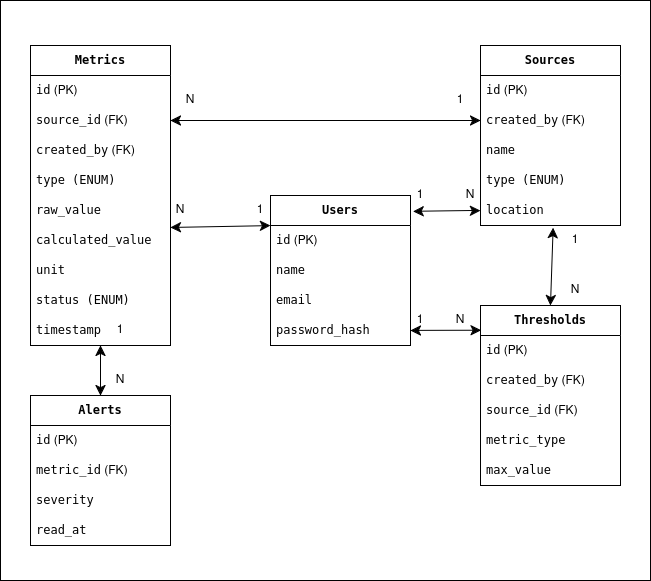

The diagram above was exported from draw.io. Its source (the exported page's mxGraphModel, read from the mxfile embedded in the PNG):
<mxGraphModel dx="1282" dy="1487" grid="1" gridSize="10" guides="1" tooltips="1" connect="1" arrows="1" fold="1" page="1" pageScale="1" pageWidth="827" pageHeight="1169" math="0" shadow="0">
  <root>
    <mxCell id="0" />
    <mxCell id="1" parent="0" />
    <mxCell id="75lDxZiLUfUX-F_v-fl6-58" parent="1" style="rounded=0;whiteSpace=wrap;html=1;" value="" vertex="1">
      <mxGeometry height="580" width="650" x="50" y="105" as="geometry" />
    </mxCell>
    <mxCell id="75lDxZiLUfUX-F_v-fl6-1" parent="1" style="swimlane;fontStyle=0;childLayout=stackLayout;horizontal=1;startSize=30;horizontalStack=0;resizeParent=1;resizeParentMax=0;resizeLast=0;collapsible=1;marginBottom=0;whiteSpace=wrap;html=1;" value="&lt;b data-path-to-node=&quot;3,2,0&quot; data-index-in-node=&quot;0&quot;&gt;&lt;code data-path-to-node=&quot;3,2,0&quot; data-index-in-node=&quot;7&quot;&gt;Metrics&lt;/code&gt;&lt;/b&gt;" vertex="1">
      <mxGeometry height="300" width="140" x="80" y="150" as="geometry" />
    </mxCell>
    <mxCell id="75lDxZiLUfUX-F_v-fl6-2" parent="75lDxZiLUfUX-F_v-fl6-1" style="text;strokeColor=none;fillColor=none;align=left;verticalAlign=middle;spacingLeft=4;spacingRight=4;overflow=hidden;points=[[0,0.5],[1,0.5]];portConstraint=eastwest;rotatable=0;whiteSpace=wrap;html=1;" value="&lt;code data-path-to-node=&quot;3,2,1,0,0&quot; data-index-in-node=&quot;0&quot;&gt;id&lt;/code&gt; (PK)" vertex="1">
      <mxGeometry height="30" width="140" y="30" as="geometry" />
    </mxCell>
    <mxCell id="75lDxZiLUfUX-F_v-fl6-3" parent="75lDxZiLUfUX-F_v-fl6-1" style="text;strokeColor=none;fillColor=none;align=left;verticalAlign=middle;spacingLeft=4;spacingRight=4;overflow=hidden;points=[[0,0.5],[1,0.5]];portConstraint=eastwest;rotatable=0;whiteSpace=wrap;html=1;" value="&lt;code data-path-to-node=&quot;3,2,1,1,0&quot; data-index-in-node=&quot;0&quot;&gt;source_id&lt;/code&gt; (FK)" vertex="1">
      <mxGeometry height="30" width="140" y="60" as="geometry" />
    </mxCell>
    <mxCell id="75lDxZiLUfUX-F_v-fl6-42" parent="75lDxZiLUfUX-F_v-fl6-1" style="text;strokeColor=none;fillColor=none;align=left;verticalAlign=middle;spacingLeft=4;spacingRight=4;overflow=hidden;points=[[0,0.5],[1,0.5]];portConstraint=eastwest;rotatable=0;whiteSpace=wrap;html=1;" value="&lt;code data-path-to-node=&quot;6,0,1,0,0&quot; data-index-in-node=&quot;7&quot;&gt;created_by&lt;/code&gt;&amp;nbsp;(FK)" vertex="1">
      <mxGeometry height="30" width="140" y="90" as="geometry" />
    </mxCell>
    <mxCell id="75lDxZiLUfUX-F_v-fl6-27" parent="75lDxZiLUfUX-F_v-fl6-1" style="text;strokeColor=none;fillColor=none;align=left;verticalAlign=middle;spacingLeft=4;spacingRight=4;overflow=hidden;points=[[0,0.5],[1,0.5]];portConstraint=eastwest;rotatable=0;whiteSpace=wrap;html=1;" value="&lt;code data-path-to-node=&quot;3,1,1,1,0&quot; data-index-in-node=&quot;6&quot;&gt;type (ENUM)&lt;/code&gt;" vertex="1">
      <mxGeometry height="30" width="140" y="120" as="geometry" />
    </mxCell>
    <mxCell id="75lDxZiLUfUX-F_v-fl6-4" parent="75lDxZiLUfUX-F_v-fl6-1" style="text;strokeColor=none;fillColor=none;align=left;verticalAlign=middle;spacingLeft=4;spacingRight=4;overflow=hidden;points=[[0,0.5],[1,0.5]];portConstraint=eastwest;rotatable=0;whiteSpace=wrap;html=1;" value="&lt;code data-path-to-node=&quot;3,2,1,2,0&quot; data-index-in-node=&quot;6&quot;&gt;raw_value&lt;/code&gt;" vertex="1">
      <mxGeometry height="30" width="140" y="150" as="geometry" />
    </mxCell>
    <mxCell id="75lDxZiLUfUX-F_v-fl6-23" parent="75lDxZiLUfUX-F_v-fl6-1" style="text;strokeColor=none;fillColor=none;align=left;verticalAlign=middle;spacingLeft=4;spacingRight=4;overflow=hidden;points=[[0,0.5],[1,0.5]];portConstraint=eastwest;rotatable=0;whiteSpace=wrap;html=1;" value="&lt;code data-path-to-node=&quot;3,2,1,2,0&quot; data-index-in-node=&quot;17&quot;&gt;calculated_value&lt;/code&gt;" vertex="1">
      <mxGeometry height="30" width="140" y="180" as="geometry" />
    </mxCell>
    <mxCell id="75lDxZiLUfUX-F_v-fl6-24" parent="75lDxZiLUfUX-F_v-fl6-1" style="text;strokeColor=none;fillColor=none;align=left;verticalAlign=middle;spacingLeft=4;spacingRight=4;overflow=hidden;points=[[0,0.5],[1,0.5]];portConstraint=eastwest;rotatable=0;whiteSpace=wrap;html=1;" value="&lt;code data-path-to-node=&quot;3,2,1,2,0&quot; data-index-in-node=&quot;35&quot;&gt;unit&lt;/code&gt;" vertex="1">
      <mxGeometry height="30" width="140" y="210" as="geometry" />
    </mxCell>
    <mxCell id="75lDxZiLUfUX-F_v-fl6-26" parent="75lDxZiLUfUX-F_v-fl6-1" style="text;strokeColor=none;fillColor=none;align=left;verticalAlign=middle;spacingLeft=4;spacingRight=4;overflow=hidden;points=[[0,0.5],[1,0.5]];portConstraint=eastwest;rotatable=0;whiteSpace=wrap;html=1;" value="&lt;code data-path-to-node=&quot;3,2,1,2,0&quot; data-index-in-node=&quot;41&quot;&gt;status (ENUM)&lt;/code&gt;" vertex="1">
      <mxGeometry height="30" width="140" y="240" as="geometry" />
    </mxCell>
    <mxCell id="75lDxZiLUfUX-F_v-fl6-25" parent="75lDxZiLUfUX-F_v-fl6-1" style="text;strokeColor=none;fillColor=none;align=left;verticalAlign=middle;spacingLeft=4;spacingRight=4;overflow=hidden;points=[[0,0.5],[1,0.5]];portConstraint=eastwest;rotatable=0;whiteSpace=wrap;html=1;" value="&lt;code data-path-to-node=&quot;3,2,1,2,0&quot; data-index-in-node=&quot;49&quot;&gt;timestamp&lt;/code&gt;" vertex="1">
      <mxGeometry height="30" width="140" y="270" as="geometry" />
    </mxCell>
    <mxCell id="75lDxZiLUfUX-F_v-fl6-9" parent="1" style="swimlane;fontStyle=0;childLayout=stackLayout;horizontal=1;startSize=30;horizontalStack=0;resizeParent=1;resizeParentMax=0;resizeLast=0;collapsible=1;marginBottom=0;whiteSpace=wrap;html=1;" value="&lt;b data-path-to-node=&quot;3,1,0&quot; data-index-in-node=&quot;0&quot;&gt;&lt;code data-path-to-node=&quot;3,1,0&quot; data-index-in-node=&quot;7&quot;&gt;Sources&lt;/code&gt;&lt;/b&gt;" vertex="1">
      <mxGeometry height="180" width="140" x="530" y="150" as="geometry" />
    </mxCell>
    <mxCell id="75lDxZiLUfUX-F_v-fl6-10" parent="75lDxZiLUfUX-F_v-fl6-9" style="text;strokeColor=none;fillColor=none;align=left;verticalAlign=middle;spacingLeft=4;spacingRight=4;overflow=hidden;points=[[0,0.5],[1,0.5]];portConstraint=eastwest;rotatable=0;whiteSpace=wrap;html=1;" value="&lt;code data-path-to-node=&quot;3,1,1,0,0&quot; data-index-in-node=&quot;0&quot;&gt;id&lt;/code&gt; (PK)" vertex="1">
      <mxGeometry height="30" width="140" y="30" as="geometry" />
    </mxCell>
    <mxCell id="75lDxZiLUfUX-F_v-fl6-47" parent="75lDxZiLUfUX-F_v-fl6-9" style="text;strokeColor=none;fillColor=none;align=left;verticalAlign=middle;spacingLeft=4;spacingRight=4;overflow=hidden;points=[[0,0.5],[1,0.5]];portConstraint=eastwest;rotatable=0;whiteSpace=wrap;html=1;" value="&lt;code data-path-to-node=&quot;6,0,1,0,0&quot; data-index-in-node=&quot;7&quot;&gt;created_by&lt;/code&gt;&amp;nbsp;(FK)" vertex="1">
      <mxGeometry height="30" width="140" y="60" as="geometry" />
    </mxCell>
    <mxCell id="75lDxZiLUfUX-F_v-fl6-11" parent="75lDxZiLUfUX-F_v-fl6-9" style="text;strokeColor=none;fillColor=none;align=left;verticalAlign=middle;spacingLeft=4;spacingRight=4;overflow=hidden;points=[[0,0.5],[1,0.5]];portConstraint=eastwest;rotatable=0;whiteSpace=wrap;html=1;" value="&lt;code data-path-to-node=&quot;3,1,1,1,0&quot; data-index-in-node=&quot;0&quot;&gt;name&lt;/code&gt;" vertex="1">
      <mxGeometry height="30" width="140" y="90" as="geometry" />
    </mxCell>
    <mxCell id="75lDxZiLUfUX-F_v-fl6-12" parent="75lDxZiLUfUX-F_v-fl6-9" style="text;strokeColor=none;fillColor=none;align=left;verticalAlign=middle;spacingLeft=4;spacingRight=4;overflow=hidden;points=[[0,0.5],[1,0.5]];portConstraint=eastwest;rotatable=0;whiteSpace=wrap;html=1;" value="&lt;code data-path-to-node=&quot;3,1,1,1,0&quot; data-index-in-node=&quot;6&quot;&gt;type (ENUM)&lt;/code&gt;" vertex="1">
      <mxGeometry height="30" width="140" y="120" as="geometry" />
    </mxCell>
    <mxCell id="75lDxZiLUfUX-F_v-fl6-22" parent="75lDxZiLUfUX-F_v-fl6-9" style="text;strokeColor=none;fillColor=none;align=left;verticalAlign=middle;spacingLeft=4;spacingRight=4;overflow=hidden;points=[[0,0.5],[1,0.5]];portConstraint=eastwest;rotatable=0;whiteSpace=wrap;html=1;" value="&lt;code data-path-to-node=&quot;3,1,1,1,0&quot; data-index-in-node=&quot;12&quot;&gt;location&lt;/code&gt;" vertex="1">
      <mxGeometry height="30" width="140" y="150" as="geometry" />
    </mxCell>
    <mxCell id="75lDxZiLUfUX-F_v-fl6-13" parent="1" style="swimlane;fontStyle=0;childLayout=stackLayout;horizontal=1;startSize=30;horizontalStack=0;resizeParent=1;resizeParentMax=0;resizeLast=0;collapsible=1;marginBottom=0;whiteSpace=wrap;html=1;" value="&lt;b data-path-to-node=&quot;3,0,0&quot; data-index-in-node=&quot;0&quot;&gt;&lt;code data-path-to-node=&quot;3,0,0&quot; data-index-in-node=&quot;7&quot;&gt;Users&lt;/code&gt;&lt;/b&gt;" vertex="1">
      <mxGeometry height="150" width="140" x="320" y="300" as="geometry" />
    </mxCell>
    <mxCell id="75lDxZiLUfUX-F_v-fl6-14" parent="75lDxZiLUfUX-F_v-fl6-13" style="text;strokeColor=none;fillColor=none;align=left;verticalAlign=middle;spacingLeft=4;spacingRight=4;overflow=hidden;points=[[0,0.5],[1,0.5]];portConstraint=eastwest;rotatable=0;whiteSpace=wrap;html=1;" value="&lt;code data-path-to-node=&quot;3,0,1,0,0&quot; data-index-in-node=&quot;0&quot;&gt;id&lt;/code&gt; (PK)" vertex="1">
      <mxGeometry height="30" width="140" y="30" as="geometry" />
    </mxCell>
    <mxCell id="75lDxZiLUfUX-F_v-fl6-15" parent="75lDxZiLUfUX-F_v-fl6-13" style="text;strokeColor=none;fillColor=none;align=left;verticalAlign=middle;spacingLeft=4;spacingRight=4;overflow=hidden;points=[[0,0.5],[1,0.5]];portConstraint=eastwest;rotatable=0;whiteSpace=wrap;html=1;" value="&lt;code data-path-to-node=&quot;3,0,1,1,0&quot; data-index-in-node=&quot;22&quot;&gt;name&lt;/code&gt;" vertex="1">
      <mxGeometry height="30" width="140" y="60" as="geometry" />
    </mxCell>
    <mxCell id="75lDxZiLUfUX-F_v-fl6-21" parent="75lDxZiLUfUX-F_v-fl6-13" style="text;strokeColor=none;fillColor=none;align=left;verticalAlign=middle;spacingLeft=4;spacingRight=4;overflow=hidden;points=[[0,0.5],[1,0.5]];portConstraint=eastwest;rotatable=0;whiteSpace=wrap;html=1;" value="&lt;code data-path-to-node=&quot;3,0,1,1,0&quot; data-index-in-node=&quot;0&quot;&gt;email&lt;/code&gt;" vertex="1">
      <mxGeometry height="30" width="140" y="90" as="geometry" />
    </mxCell>
    <mxCell id="75lDxZiLUfUX-F_v-fl6-16" parent="75lDxZiLUfUX-F_v-fl6-13" style="text;strokeColor=none;fillColor=none;align=left;verticalAlign=middle;spacingLeft=4;spacingRight=4;overflow=hidden;points=[[0,0.5],[1,0.5]];portConstraint=eastwest;rotatable=0;whiteSpace=wrap;html=1;" value="&lt;code data-path-to-node=&quot;3,0,1,1,0&quot; data-index-in-node=&quot;7&quot;&gt;password_hash&lt;/code&gt;" vertex="1">
      <mxGeometry height="30" width="140" y="120" as="geometry" />
    </mxCell>
    <mxCell id="75lDxZiLUfUX-F_v-fl6-5" parent="1" style="swimlane;fontStyle=0;childLayout=stackLayout;horizontal=1;startSize=30;horizontalStack=0;resizeParent=1;resizeParentMax=0;resizeLast=0;collapsible=1;marginBottom=0;whiteSpace=wrap;html=1;" value="&lt;b data-path-to-node=&quot;3,3,0&quot; data-index-in-node=&quot;0&quot;&gt;&lt;code data-path-to-node=&quot;3,3,0&quot; data-index-in-node=&quot;7&quot;&gt;Thresholds&lt;/code&gt;&lt;/b&gt;" vertex="1">
      <mxGeometry height="180" width="140" x="530" y="410" as="geometry" />
    </mxCell>
    <mxCell id="75lDxZiLUfUX-F_v-fl6-6" parent="75lDxZiLUfUX-F_v-fl6-5" style="text;strokeColor=none;fillColor=none;align=left;verticalAlign=middle;spacingLeft=4;spacingRight=4;overflow=hidden;points=[[0,0.5],[1,0.5]];portConstraint=eastwest;rotatable=0;whiteSpace=wrap;html=1;" value="&lt;code data-path-to-node=&quot;3,3,1,0,0&quot; data-index-in-node=&quot;0&quot;&gt;id&lt;/code&gt; (PK)" vertex="1">
      <mxGeometry height="30" width="140" y="30" as="geometry" />
    </mxCell>
    <mxCell id="75lDxZiLUfUX-F_v-fl6-54" parent="75lDxZiLUfUX-F_v-fl6-5" style="text;strokeColor=none;fillColor=none;align=left;verticalAlign=middle;spacingLeft=4;spacingRight=4;overflow=hidden;points=[[0,0.5],[1,0.5]];portConstraint=eastwest;rotatable=0;whiteSpace=wrap;html=1;" value="&lt;code data-path-to-node=&quot;6,0,1,0,0&quot; data-index-in-node=&quot;7&quot;&gt;created_by&lt;/code&gt;&amp;nbsp;(FK)" vertex="1">
      <mxGeometry height="30" width="140" y="60" as="geometry" />
    </mxCell>
    <mxCell id="75lDxZiLUfUX-F_v-fl6-7" parent="75lDxZiLUfUX-F_v-fl6-5" style="text;strokeColor=none;fillColor=none;align=left;verticalAlign=middle;spacingLeft=4;spacingRight=4;overflow=hidden;points=[[0,0.5],[1,0.5]];portConstraint=eastwest;rotatable=0;whiteSpace=wrap;html=1;" value="&lt;code data-path-to-node=&quot;3,3,1,1,0&quot; data-index-in-node=&quot;0&quot;&gt;source_id&lt;/code&gt; (FK)" vertex="1">
      <mxGeometry height="30" width="140" y="90" as="geometry" />
    </mxCell>
    <mxCell id="75lDxZiLUfUX-F_v-fl6-28" parent="75lDxZiLUfUX-F_v-fl6-5" style="text;strokeColor=none;fillColor=none;align=left;verticalAlign=middle;spacingLeft=4;spacingRight=4;overflow=hidden;points=[[0,0.5],[1,0.5]];portConstraint=eastwest;rotatable=0;whiteSpace=wrap;html=1;" value="&lt;code data-path-to-node=&quot;3,3,1,2,0&quot; data-index-in-node=&quot;0&quot;&gt;metric_type&lt;/code&gt;" vertex="1">
      <mxGeometry height="30" width="140" y="120" as="geometry" />
    </mxCell>
    <mxCell id="75lDxZiLUfUX-F_v-fl6-8" parent="75lDxZiLUfUX-F_v-fl6-5" style="text;strokeColor=none;fillColor=none;align=left;verticalAlign=middle;spacingLeft=4;spacingRight=4;overflow=hidden;points=[[0,0.5],[1,0.5]];portConstraint=eastwest;rotatable=0;whiteSpace=wrap;html=1;" value="&lt;code data-path-to-node=&quot;3,3,1,2,0&quot; data-index-in-node=&quot;13&quot;&gt;max_value&lt;/code&gt;" vertex="1">
      <mxGeometry height="30" width="140" y="150" as="geometry" />
    </mxCell>
    <mxCell id="75lDxZiLUfUX-F_v-fl6-17" parent="1" style="swimlane;fontStyle=0;childLayout=stackLayout;horizontal=1;startSize=30;horizontalStack=0;resizeParent=1;resizeParentMax=0;resizeLast=0;collapsible=1;marginBottom=0;whiteSpace=wrap;html=1;" value="&lt;b data-path-to-node=&quot;3,4,0&quot; data-index-in-node=&quot;0&quot;&gt;&lt;code data-path-to-node=&quot;3,4,0&quot; data-index-in-node=&quot;7&quot;&gt;Alerts&lt;/code&gt;&lt;/b&gt;" vertex="1">
      <mxGeometry height="150" width="140" x="80" y="500" as="geometry" />
    </mxCell>
    <mxCell id="75lDxZiLUfUX-F_v-fl6-18" parent="75lDxZiLUfUX-F_v-fl6-17" style="text;strokeColor=none;fillColor=none;align=left;verticalAlign=middle;spacingLeft=4;spacingRight=4;overflow=hidden;points=[[0,0.5],[1,0.5]];portConstraint=eastwest;rotatable=0;whiteSpace=wrap;html=1;" value="&lt;code data-path-to-node=&quot;3,4,1,0,0&quot; data-index-in-node=&quot;0&quot;&gt;id&lt;/code&gt; (PK)" vertex="1">
      <mxGeometry height="30" width="140" y="30" as="geometry" />
    </mxCell>
    <mxCell id="75lDxZiLUfUX-F_v-fl6-19" parent="75lDxZiLUfUX-F_v-fl6-17" style="text;strokeColor=none;fillColor=none;align=left;verticalAlign=middle;spacingLeft=4;spacingRight=4;overflow=hidden;points=[[0,0.5],[1,0.5]];portConstraint=eastwest;rotatable=0;whiteSpace=wrap;html=1;" value="&lt;code data-path-to-node=&quot;3,4,1,1,0&quot; data-index-in-node=&quot;0&quot;&gt;metric_id&lt;/code&gt; (FK)" vertex="1">
      <mxGeometry height="30" width="140" y="60" as="geometry" />
    </mxCell>
    <mxCell id="75lDxZiLUfUX-F_v-fl6-20" parent="75lDxZiLUfUX-F_v-fl6-17" style="text;strokeColor=none;fillColor=none;align=left;verticalAlign=middle;spacingLeft=4;spacingRight=4;overflow=hidden;points=[[0,0.5],[1,0.5]];portConstraint=eastwest;rotatable=0;whiteSpace=wrap;html=1;" value="&lt;code data-path-to-node=&quot;3,4,1,2,0&quot; data-index-in-node=&quot;0&quot;&gt;severity&lt;/code&gt;" vertex="1">
      <mxGeometry height="30" width="140" y="90" as="geometry" />
    </mxCell>
    <mxCell id="75lDxZiLUfUX-F_v-fl6-30" parent="75lDxZiLUfUX-F_v-fl6-17" style="text;strokeColor=none;fillColor=none;align=left;verticalAlign=middle;spacingLeft=4;spacingRight=4;overflow=hidden;points=[[0,0.5],[1,0.5]];portConstraint=eastwest;rotatable=0;whiteSpace=wrap;html=1;" value="&lt;code data-path-to-node=&quot;3,4,1,2,0&quot; data-index-in-node=&quot;10&quot;&gt;read_at&lt;/code&gt;" vertex="1">
      <mxGeometry height="30" width="140" y="120" as="geometry" />
    </mxCell>
    <mxCell id="75lDxZiLUfUX-F_v-fl6-31" edge="1" parent="1" source="75lDxZiLUfUX-F_v-fl6-3" style="endArrow=classic;startArrow=classic;html=1;rounded=0;fontSize=12;startSize=8;endSize=8;curved=1;entryX=0;entryY=0.5;entryDx=0;entryDy=0;exitX=1;exitY=0.5;exitDx=0;exitDy=0;" target="75lDxZiLUfUX-F_v-fl6-47" value="">
      <mxGeometry height="50" relative="1" width="50" as="geometry">
        <mxPoint x="290" y="450" as="sourcePoint" />
        <mxPoint x="340" y="400" as="targetPoint" />
      </mxGeometry>
    </mxCell>
    <mxCell id="75lDxZiLUfUX-F_v-fl6-32" parent="1" style="text;html=1;whiteSpace=wrap;strokeColor=none;fillColor=none;align=center;verticalAlign=middle;rounded=0;" value="1" vertex="1">
      <mxGeometry height="30" width="60" x="480" y="190" as="geometry" />
    </mxCell>
    <mxCell id="75lDxZiLUfUX-F_v-fl6-33" parent="1" style="text;html=1;whiteSpace=wrap;strokeColor=none;fillColor=none;align=center;verticalAlign=middle;rounded=0;" value="N" vertex="1">
      <mxGeometry height="30" width="60" x="210" y="190" as="geometry" />
    </mxCell>
    <mxCell id="75lDxZiLUfUX-F_v-fl6-34" edge="1" parent="1" source="75lDxZiLUfUX-F_v-fl6-5" style="endArrow=classic;startArrow=classic;html=1;rounded=0;fontSize=12;startSize=8;endSize=8;curved=1;entryX=0.519;entryY=1.07;entryDx=0;entryDy=0;exitX=0.5;exitY=0;exitDx=0;exitDy=0;entryPerimeter=0;" target="75lDxZiLUfUX-F_v-fl6-22" value="">
      <mxGeometry height="50" relative="1" width="50" as="geometry">
        <mxPoint x="290" y="450" as="sourcePoint" />
        <mxPoint x="340" y="400" as="targetPoint" />
      </mxGeometry>
    </mxCell>
    <mxCell id="75lDxZiLUfUX-F_v-fl6-35" parent="1" style="text;html=1;whiteSpace=wrap;strokeColor=none;fillColor=none;align=center;verticalAlign=middle;rounded=0;" value="1" vertex="1">
      <mxGeometry height="30" width="30" x="610" y="330" as="geometry" />
    </mxCell>
    <mxCell id="75lDxZiLUfUX-F_v-fl6-36" parent="1" style="text;html=1;whiteSpace=wrap;strokeColor=none;fillColor=none;align=center;verticalAlign=middle;rounded=0;" value="N" vertex="1">
      <mxGeometry height="30" width="60" x="595" y="380" as="geometry" />
    </mxCell>
    <mxCell id="75lDxZiLUfUX-F_v-fl6-37" edge="1" parent="1" source="75lDxZiLUfUX-F_v-fl6-17" style="endArrow=classic;startArrow=classic;html=1;rounded=0;fontSize=12;startSize=8;endSize=8;curved=1;exitX=0.5;exitY=0;exitDx=0;exitDy=0;entryX=0.5;entryY=1;entryDx=0;entryDy=0;" target="75lDxZiLUfUX-F_v-fl6-1" value="">
      <mxGeometry height="50" relative="1" width="50" as="geometry">
        <mxPoint x="290" y="450" as="sourcePoint" />
        <mxPoint x="340" y="400" as="targetPoint" />
      </mxGeometry>
    </mxCell>
    <mxCell id="75lDxZiLUfUX-F_v-fl6-38" parent="1" style="text;html=1;whiteSpace=wrap;strokeColor=none;fillColor=none;align=center;verticalAlign=middle;rounded=0;" value="1" vertex="1">
      <mxGeometry height="30" width="60" x="140" y="420" as="geometry" />
    </mxCell>
    <mxCell id="75lDxZiLUfUX-F_v-fl6-39" parent="1" style="text;html=1;whiteSpace=wrap;strokeColor=none;fillColor=none;align=center;verticalAlign=middle;rounded=0;" value="N" vertex="1">
      <mxGeometry height="30" width="60" x="140" y="470" as="geometry" />
    </mxCell>
    <mxCell id="75lDxZiLUfUX-F_v-fl6-44" parent="1" style="text;html=1;whiteSpace=wrap;strokeColor=none;fillColor=none;align=center;verticalAlign=middle;rounded=0;" value="1" vertex="1">
      <mxGeometry height="30" width="60" x="280" y="300" as="geometry" />
    </mxCell>
    <mxCell id="75lDxZiLUfUX-F_v-fl6-46" parent="1" style="text;html=1;whiteSpace=wrap;strokeColor=none;fillColor=none;align=center;verticalAlign=middle;rounded=0;" value="N" vertex="1">
      <mxGeometry height="30" width="60" x="200" y="300" as="geometry" />
    </mxCell>
    <mxCell id="75lDxZiLUfUX-F_v-fl6-50" edge="1" parent="1" source="75lDxZiLUfUX-F_v-fl6-23" style="endArrow=classic;startArrow=classic;html=1;rounded=0;fontSize=12;startSize=8;endSize=8;curved=1;entryX=0;entryY=0;entryDx=0;entryDy=0;entryPerimeter=0;exitX=1;exitY=0.063;exitDx=0;exitDy=0;exitPerimeter=0;" target="75lDxZiLUfUX-F_v-fl6-14" value="">
      <mxGeometry height="50" relative="1" width="50" as="geometry">
        <mxPoint x="400" y="310" as="sourcePoint" />
        <mxPoint x="450" y="260" as="targetPoint" />
      </mxGeometry>
    </mxCell>
    <mxCell id="75lDxZiLUfUX-F_v-fl6-51" edge="1" parent="1" source="75lDxZiLUfUX-F_v-fl6-13" style="endArrow=classic;startArrow=classic;html=1;rounded=0;fontSize=12;startSize=8;endSize=8;curved=1;entryX=0;entryY=0.5;entryDx=0;entryDy=0;exitX=1.019;exitY=0.106;exitDx=0;exitDy=0;exitPerimeter=0;" target="75lDxZiLUfUX-F_v-fl6-22" value="">
      <mxGeometry height="50" relative="1" width="50" as="geometry">
        <mxPoint x="400" y="310" as="sourcePoint" />
        <mxPoint x="450" y="260" as="targetPoint" />
      </mxGeometry>
    </mxCell>
    <mxCell id="75lDxZiLUfUX-F_v-fl6-52" parent="1" style="text;html=1;whiteSpace=wrap;strokeColor=none;fillColor=none;align=center;verticalAlign=middle;rounded=0;" value="1" vertex="1">
      <mxGeometry height="30" width="60" x="440" y="285" as="geometry" />
    </mxCell>
    <mxCell id="75lDxZiLUfUX-F_v-fl6-53" parent="1" style="text;html=1;whiteSpace=wrap;strokeColor=none;fillColor=none;align=center;verticalAlign=middle;rounded=0;" value="N" vertex="1">
      <mxGeometry height="30" width="60" x="490" y="285" as="geometry" />
    </mxCell>
    <mxCell id="75lDxZiLUfUX-F_v-fl6-55" edge="1" parent="1" source="75lDxZiLUfUX-F_v-fl6-16" style="endArrow=classic;startArrow=classic;html=1;rounded=0;fontSize=12;startSize=8;endSize=8;curved=1;exitX=1;exitY=0.5;exitDx=0;exitDy=0;entryX=0.005;entryY=0.138;entryDx=0;entryDy=0;entryPerimeter=0;" target="75lDxZiLUfUX-F_v-fl6-5" value="">
      <mxGeometry height="50" relative="1" width="50" as="geometry">
        <mxPoint x="510" y="170" as="sourcePoint" />
        <mxPoint x="560" y="120" as="targetPoint" />
      </mxGeometry>
    </mxCell>
    <mxCell id="75lDxZiLUfUX-F_v-fl6-57" parent="1" style="text;html=1;whiteSpace=wrap;strokeColor=none;fillColor=none;align=center;verticalAlign=middle;rounded=0;" value="N" vertex="1">
      <mxGeometry height="30" width="60" x="480" y="410" as="geometry" />
    </mxCell>
    <mxCell id="75lDxZiLUfUX-F_v-fl6-56" parent="1" style="text;html=1;whiteSpace=wrap;strokeColor=none;fillColor=none;align=center;verticalAlign=middle;rounded=0;" value="1" vertex="1">
      <mxGeometry height="30" width="40" x="450" y="410" as="geometry" />
    </mxCell>
  </root>
</mxGraphModel>